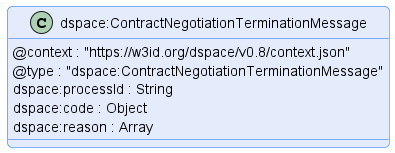

The diagram above was rendered by PlantUML. Its source (embedded in the PNG):
@startuml "contract-negotiation-termination-message"
!pragma layout smetana

!include ../../../common/style/diagram.styles.puml

hide empty description


class "dspace:ContractNegotiationTerminationMessage" {
    @context : "https://w3id.org/dspace/v0.8/context.json"
    @type : "dspace:ContractNegotiationTerminationMessage"
    dspace:processId : String
    dspace:code : Object
    dspace:reason : Array
}

@enduml